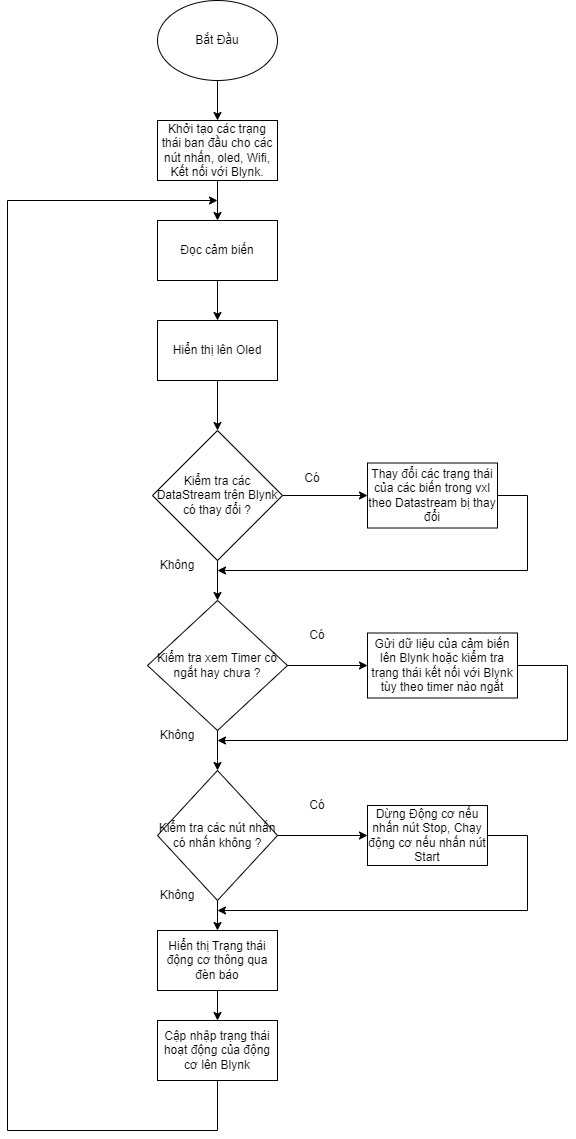

The diagram above was exported from draw.io. Its source (the exported page's mxGraphModel, read from the mxfile embedded in the PNG):
<mxGraphModel dx="1108" dy="482" grid="1" gridSize="10" guides="1" tooltips="1" connect="1" arrows="1" fold="1" page="1" pageScale="1" pageWidth="850" pageHeight="1100" math="0" shadow="0">
  <root>
    <mxCell id="0" />
    <mxCell id="1" parent="0" />
    <mxCell id="nPhexe0fTDNAHhVRGRz2-1" value="Bắt Đầu" style="ellipse;whiteSpace=wrap;html=1;" vertex="1" parent="1">
      <mxGeometry x="350" y="30" width="120" height="80" as="geometry" />
    </mxCell>
    <mxCell id="nPhexe0fTDNAHhVRGRz2-6" value="" style="edgeStyle=orthogonalEdgeStyle;rounded=0;orthogonalLoop=1;jettySize=auto;html=1;" edge="1" parent="1" source="nPhexe0fTDNAHhVRGRz2-2" target="nPhexe0fTDNAHhVRGRz2-5">
      <mxGeometry relative="1" as="geometry" />
    </mxCell>
    <mxCell id="nPhexe0fTDNAHhVRGRz2-2" value="Khởi tạo các trạng thái ban đầu cho các nút nhấn, oled, Wifi, Kết nối với Blynk." style="rounded=0;whiteSpace=wrap;html=1;" vertex="1" parent="1">
      <mxGeometry x="350" y="150" width="120" height="60" as="geometry" />
    </mxCell>
    <mxCell id="nPhexe0fTDNAHhVRGRz2-4" value="" style="endArrow=classic;html=1;rounded=0;entryX=0.5;entryY=0;entryDx=0;entryDy=0;exitX=0.5;exitY=1;exitDx=0;exitDy=0;" edge="1" parent="1" source="nPhexe0fTDNAHhVRGRz2-1" target="nPhexe0fTDNAHhVRGRz2-2">
      <mxGeometry width="50" height="50" relative="1" as="geometry">
        <mxPoint x="150" y="180" as="sourcePoint" />
        <mxPoint x="200" y="130" as="targetPoint" />
      </mxGeometry>
    </mxCell>
    <mxCell id="nPhexe0fTDNAHhVRGRz2-9" value="" style="edgeStyle=orthogonalEdgeStyle;rounded=0;orthogonalLoop=1;jettySize=auto;html=1;" edge="1" parent="1" source="nPhexe0fTDNAHhVRGRz2-5" target="nPhexe0fTDNAHhVRGRz2-8">
      <mxGeometry relative="1" as="geometry" />
    </mxCell>
    <mxCell id="nPhexe0fTDNAHhVRGRz2-5" value="Đọc cảm biến" style="whiteSpace=wrap;html=1;rounded=0;" vertex="1" parent="1">
      <mxGeometry x="350" y="250" width="120" height="60" as="geometry" />
    </mxCell>
    <mxCell id="nPhexe0fTDNAHhVRGRz2-11" value="" style="edgeStyle=orthogonalEdgeStyle;rounded=0;orthogonalLoop=1;jettySize=auto;html=1;" edge="1" parent="1" source="nPhexe0fTDNAHhVRGRz2-8">
      <mxGeometry relative="1" as="geometry">
        <mxPoint x="410" y="460" as="targetPoint" />
      </mxGeometry>
    </mxCell>
    <mxCell id="nPhexe0fTDNAHhVRGRz2-8" value="Hiển thị lên Oled" style="whiteSpace=wrap;html=1;rounded=0;" vertex="1" parent="1">
      <mxGeometry x="350" y="350" width="120" height="60" as="geometry" />
    </mxCell>
    <mxCell id="nPhexe0fTDNAHhVRGRz2-24" value="" style="edgeStyle=orthogonalEdgeStyle;rounded=0;orthogonalLoop=1;jettySize=auto;html=1;" edge="1" parent="1" source="nPhexe0fTDNAHhVRGRz2-12" target="nPhexe0fTDNAHhVRGRz2-23">
      <mxGeometry relative="1" as="geometry" />
    </mxCell>
    <mxCell id="nPhexe0fTDNAHhVRGRz2-12" value="Kiểm tra các DataStream trên Blynk có thay đổi ?" style="rhombus;whiteSpace=wrap;html=1;" vertex="1" parent="1">
      <mxGeometry x="345" y="460" width="130" height="130" as="geometry" />
    </mxCell>
    <mxCell id="nPhexe0fTDNAHhVRGRz2-13" value="Kiểm tra xem Timer có ngắt hay chưa ?" style="rhombus;whiteSpace=wrap;html=1;" vertex="1" parent="1">
      <mxGeometry x="340" y="630" width="140" height="130" as="geometry" />
    </mxCell>
    <mxCell id="nPhexe0fTDNAHhVRGRz2-15" value="" style="endArrow=classic;html=1;rounded=0;entryX=0.5;entryY=0;entryDx=0;entryDy=0;exitX=0.5;exitY=1;exitDx=0;exitDy=0;" edge="1" parent="1" source="nPhexe0fTDNAHhVRGRz2-12" target="nPhexe0fTDNAHhVRGRz2-13">
      <mxGeometry width="50" height="50" relative="1" as="geometry">
        <mxPoint x="400" y="600" as="sourcePoint" />
        <mxPoint x="450" y="550" as="targetPoint" />
      </mxGeometry>
    </mxCell>
    <mxCell id="nPhexe0fTDNAHhVRGRz2-16" value="Hiển thị Trạng thái động cơ thông qua đèn báo" style="whiteSpace=wrap;html=1;" vertex="1" parent="1">
      <mxGeometry x="350" y="960" width="120" height="60" as="geometry" />
    </mxCell>
    <mxCell id="nPhexe0fTDNAHhVRGRz2-17" value="" style="endArrow=classic;html=1;rounded=0;exitX=0.5;exitY=1;exitDx=0;exitDy=0;" edge="1" parent="1" source="nPhexe0fTDNAHhVRGRz2-13">
      <mxGeometry width="50" height="50" relative="1" as="geometry">
        <mxPoint x="400" y="680" as="sourcePoint" />
        <mxPoint x="410" y="800" as="targetPoint" />
        <Array as="points">
          <mxPoint x="410" y="790" />
        </Array>
      </mxGeometry>
    </mxCell>
    <mxCell id="nPhexe0fTDNAHhVRGRz2-18" value="Kiểm tra các nút nhấn có nhấn không ?" style="rhombus;whiteSpace=wrap;html=1;" vertex="1" parent="1">
      <mxGeometry x="350" y="800" width="120" height="130" as="geometry" />
    </mxCell>
    <mxCell id="nPhexe0fTDNAHhVRGRz2-21" value="" style="endArrow=classic;html=1;rounded=0;entryX=0.5;entryY=0;entryDx=0;entryDy=0;exitX=0.5;exitY=1;exitDx=0;exitDy=0;" edge="1" parent="1" source="nPhexe0fTDNAHhVRGRz2-18" target="nPhexe0fTDNAHhVRGRz2-16">
      <mxGeometry width="50" height="50" relative="1" as="geometry">
        <mxPoint x="400" y="980" as="sourcePoint" />
        <mxPoint x="450" y="930" as="targetPoint" />
      </mxGeometry>
    </mxCell>
    <mxCell id="nPhexe0fTDNAHhVRGRz2-23" value="Thay đổi các trạng thái của các biến trong vxl theo Datastream bị thay đổi" style="whiteSpace=wrap;html=1;" vertex="1" parent="1">
      <mxGeometry x="560" y="492.5" width="130" height="65" as="geometry" />
    </mxCell>
    <mxCell id="nPhexe0fTDNAHhVRGRz2-25" value="" style="endArrow=classic;html=1;rounded=0;exitX=1;exitY=0.5;exitDx=0;exitDy=0;" edge="1" parent="1" source="nPhexe0fTDNAHhVRGRz2-23">
      <mxGeometry width="50" height="50" relative="1" as="geometry">
        <mxPoint x="400" y="560" as="sourcePoint" />
        <mxPoint x="410" y="600" as="targetPoint" />
        <Array as="points">
          <mxPoint x="720" y="525" />
          <mxPoint x="720" y="600" />
        </Array>
      </mxGeometry>
    </mxCell>
    <mxCell id="nPhexe0fTDNAHhVRGRz2-26" value="" style="endArrow=classic;html=1;rounded=0;exitX=1;exitY=0.5;exitDx=0;exitDy=0;" edge="1" parent="1" source="nPhexe0fTDNAHhVRGRz2-13" target="nPhexe0fTDNAHhVRGRz2-27">
      <mxGeometry width="50" height="50" relative="1" as="geometry">
        <mxPoint x="400" y="640" as="sourcePoint" />
        <mxPoint x="560" y="695" as="targetPoint" />
      </mxGeometry>
    </mxCell>
    <mxCell id="nPhexe0fTDNAHhVRGRz2-27" value="Gửi dữ liệu của cảm biến lên Blynk hoặc kiểm tra trạng thái kết nối với Blynk tùy theo timer nào ngắt" style="rounded=0;whiteSpace=wrap;html=1;" vertex="1" parent="1">
      <mxGeometry x="560" y="662.5" width="150" height="65" as="geometry" />
    </mxCell>
    <mxCell id="nPhexe0fTDNAHhVRGRz2-28" value="" style="endArrow=classic;html=1;rounded=0;exitX=1;exitY=0.5;exitDx=0;exitDy=0;" edge="1" parent="1" source="nPhexe0fTDNAHhVRGRz2-27">
      <mxGeometry width="50" height="50" relative="1" as="geometry">
        <mxPoint x="400" y="610" as="sourcePoint" />
        <mxPoint x="410" y="770" as="targetPoint" />
        <Array as="points">
          <mxPoint x="760" y="695" />
          <mxPoint x="760" y="770" />
        </Array>
      </mxGeometry>
    </mxCell>
    <mxCell id="nPhexe0fTDNAHhVRGRz2-29" value="" style="endArrow=classic;html=1;rounded=0;exitX=1;exitY=0.5;exitDx=0;exitDy=0;" edge="1" parent="1" source="nPhexe0fTDNAHhVRGRz2-18" target="nPhexe0fTDNAHhVRGRz2-30">
      <mxGeometry width="50" height="50" relative="1" as="geometry">
        <mxPoint x="400" y="840" as="sourcePoint" />
        <mxPoint x="540" y="865" as="targetPoint" />
      </mxGeometry>
    </mxCell>
    <mxCell id="nPhexe0fTDNAHhVRGRz2-30" value="Dừng Động cơ nếu nhấn nút Stop, Chạy động cơ nếu nhấn nút Start" style="rounded=0;whiteSpace=wrap;html=1;" vertex="1" parent="1">
      <mxGeometry x="560" y="835" width="120" height="60" as="geometry" />
    </mxCell>
    <mxCell id="nPhexe0fTDNAHhVRGRz2-31" value="" style="endArrow=classic;html=1;rounded=0;exitX=1;exitY=0.5;exitDx=0;exitDy=0;" edge="1" parent="1" source="nPhexe0fTDNAHhVRGRz2-30">
      <mxGeometry width="50" height="50" relative="1" as="geometry">
        <mxPoint x="400" y="970" as="sourcePoint" />
        <mxPoint x="410" y="940" as="targetPoint" />
        <Array as="points">
          <mxPoint x="720" y="865" />
          <mxPoint x="720" y="940" />
        </Array>
      </mxGeometry>
    </mxCell>
    <mxCell id="nPhexe0fTDNAHhVRGRz2-32" value="Cập nhập trạng thái hoạt động của động cơ lên Blynk" style="rounded=0;whiteSpace=wrap;html=1;" vertex="1" parent="1">
      <mxGeometry x="350" y="1050" width="120" height="60" as="geometry" />
    </mxCell>
    <mxCell id="nPhexe0fTDNAHhVRGRz2-33" value="" style="endArrow=classic;html=1;rounded=0;exitX=0.5;exitY=1;exitDx=0;exitDy=0;entryX=0.5;entryY=0;entryDx=0;entryDy=0;" edge="1" parent="1" source="nPhexe0fTDNAHhVRGRz2-16" target="nPhexe0fTDNAHhVRGRz2-32">
      <mxGeometry width="50" height="50" relative="1" as="geometry">
        <mxPoint x="400" y="1110" as="sourcePoint" />
        <mxPoint x="450" y="1060" as="targetPoint" />
      </mxGeometry>
    </mxCell>
    <mxCell id="nPhexe0fTDNAHhVRGRz2-34" value="" style="endArrow=classic;html=1;rounded=0;exitX=0.5;exitY=1;exitDx=0;exitDy=0;" edge="1" parent="1" source="nPhexe0fTDNAHhVRGRz2-32">
      <mxGeometry width="50" height="50" relative="1" as="geometry">
        <mxPoint x="400" y="1110" as="sourcePoint" />
        <mxPoint x="410" y="230" as="targetPoint" />
        <Array as="points">
          <mxPoint x="410" y="1160" />
          <mxPoint x="200" y="1160" />
          <mxPoint x="200" y="230" />
        </Array>
      </mxGeometry>
    </mxCell>
    <mxCell id="nPhexe0fTDNAHhVRGRz2-35" value="Có" style="text;html=1;strokeColor=none;fillColor=none;align=center;verticalAlign=middle;whiteSpace=wrap;rounded=0;" vertex="1" parent="1">
      <mxGeometry x="475" y="492.5" width="60" height="30" as="geometry" />
    </mxCell>
    <mxCell id="nPhexe0fTDNAHhVRGRz2-36" value="Có" style="text;html=1;strokeColor=none;fillColor=none;align=center;verticalAlign=middle;whiteSpace=wrap;rounded=0;" vertex="1" parent="1">
      <mxGeometry x="480" y="650" width="60" height="30" as="geometry" />
    </mxCell>
    <mxCell id="nPhexe0fTDNAHhVRGRz2-37" value="Có" style="text;html=1;strokeColor=none;fillColor=none;align=center;verticalAlign=middle;whiteSpace=wrap;rounded=0;" vertex="1" parent="1">
      <mxGeometry x="480" y="820" width="60" height="30" as="geometry" />
    </mxCell>
    <mxCell id="nPhexe0fTDNAHhVRGRz2-38" value="Không" style="text;html=1;strokeColor=none;fillColor=none;align=center;verticalAlign=middle;whiteSpace=wrap;rounded=0;" vertex="1" parent="1">
      <mxGeometry x="340" y="580" width="60" height="30" as="geometry" />
    </mxCell>
    <mxCell id="nPhexe0fTDNAHhVRGRz2-39" value="Không" style="text;html=1;strokeColor=none;fillColor=none;align=center;verticalAlign=middle;whiteSpace=wrap;rounded=0;" vertex="1" parent="1">
      <mxGeometry x="340" y="750" width="60" height="30" as="geometry" />
    </mxCell>
    <mxCell id="nPhexe0fTDNAHhVRGRz2-40" value="Không" style="text;html=1;strokeColor=none;fillColor=none;align=center;verticalAlign=middle;whiteSpace=wrap;rounded=0;" vertex="1" parent="1">
      <mxGeometry x="340" y="910" width="60" height="30" as="geometry" />
    </mxCell>
  </root>
</mxGraphModel>